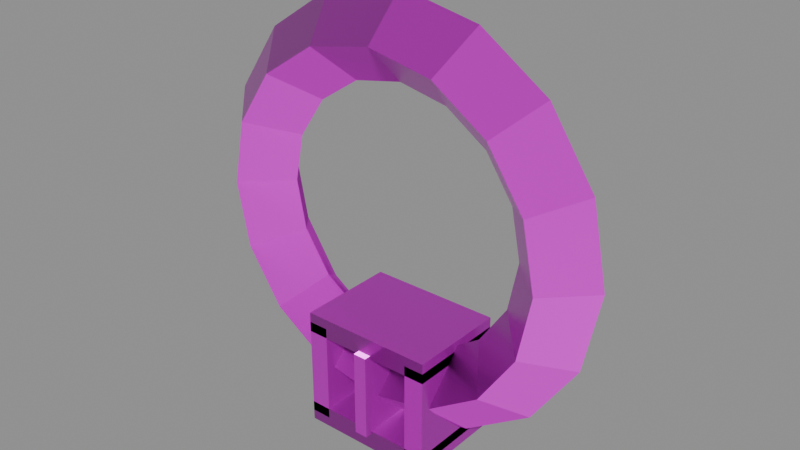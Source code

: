# Source: mdl_pieza_correa.blend  (saved by Blender 5.3.31; exported with 4.5.12 LTS)
import bpy
from mathutils import Matrix  # noqa: F401  (used for matrix-valued properties, if any)

bpy.ops.wm.read_factory_settings(use_empty=True)
scene = bpy.context.scene
scene.name = 'Scene'

# ---- images (referenced by path relative to the original .blend; pixels are not part of the script)
import os
ASSET_DIR = os.environ.get("B2B_ASSET_DIR", "")  # directory of the original .blend (textures are referenced by path, not embedded)
HERE = os.path.dirname(os.path.abspath(__file__))  # packed textures are extracted next to this script under _unpacked/

def load_image(name, relpath, width, height, colorspace="sRGB"):
    """Load a texture the original file referenced (path relative to the .blend, or extracted next to this script)."""
    p = next((c for c in (os.path.join(HERE, relpath), os.path.join(ASSET_DIR, relpath)) if relpath and os.path.exists(c)), "")
    if p:
        img = bpy.data.images.load(p, check_existing=True)
        img.name = name
    else:  # same state as the original file: an image datablock whose file is absent (Cycles renders it pink)
        img = bpy.data.images.new(name, width, height)
        img.source = "FILE"
        img.filepath = "//" + (relpath or name)
    img.colorspace_settings.name = colorspace
    return img
img_tex_cuero_correa_color_png = load_image('tex_cuero_correa_color.png', 'tex_cuero_correa_color.png', 1024, 1024, 'sRGB')
img_tex_cuero_correa_rugosidad_png = load_image('tex_cuero_correa_rugosidad.png', 'tex_cuero_correa_rugosidad.png', 1024, 1024, 'Non-Color')
img_tex_cuero_correa_metalico_png = load_image('tex_cuero_correa_metalico.png', 'tex_cuero_correa_metalico.png', 1024, 1024, 'Non-Color')
img_tex_cuero_correa_normal_png = load_image('tex_cuero_correa_normal.png', 'tex_cuero_correa_normal.png', 1024, 1024, 'Non-Color')
img_tex_metal_acero_color_png = load_image('tex_metal_acero_color.png', 'tex_metal_acero_color.png', 1024, 1024, 'sRGB')
img_tex_metal_acero_rugosidad_png = load_image('tex_metal_acero_rugosidad.png', 'tex_metal_acero_rugosidad.png', 1024, 1024, 'Non-Color')
img_tex_metal_acero_metalico_png = load_image('tex_metal_acero_metalico.png', 'tex_metal_acero_metalico.png', 1024, 1024, 'Non-Color')
img_tex_metal_acero_normal_png = load_image('tex_metal_acero_normal.png', 'tex_metal_acero_normal.png', 1024, 1024, 'Non-Color')
img_tex_metal_oro_pulido_color_png = load_image('tex_metal_oro_pulido_color.png', 'tex_metal_oro_pulido_color.png', 1024, 1024, 'sRGB')
img_tex_metal_oro_pulido_rugosidad_png = load_image('tex_metal_oro_pulido_rugosidad.png', 'tex_metal_oro_pulido_rugosidad.png', 1024, 1024, 'Non-Color')
img_tex_metal_oro_pulido_metalico_png = load_image('tex_metal_oro_pulido_metalico.png', 'tex_metal_oro_pulido_metalico.png', 1024, 1024, 'Non-Color')
img_tex_metal_oro_pulido_normal_png = load_image('tex_metal_oro_pulido_normal.png', 'tex_metal_oro_pulido_normal.png', 1024, 1024, 'Non-Color')

# ---- materials (node trees are filled in below, after node groups)
mat_cuero_correa = bpy.data.materials.new('cuero_correa')
mat_metal_acero = bpy.data.materials.new('metal_acero')
mat_metal_oro_pulido = bpy.data.materials.new('metal_oro_pulido')

# ---- material node trees
mat_cuero_correa.use_nodes = True; mat_cuero_correa.node_tree.nodes.clear()
_N = mat_cuero_correa.node_tree.nodes; _L = mat_cuero_correa.node_tree.links
n0 = _N.new('ShaderNodeBsdfPrincipled'); n0.name = 'Principled BSDF'; n0.location = (-200, 100)
n0.inputs[10].default_value = 0.005
n1 = _N.new('ShaderNodeOutputMaterial'); n1.name = 'Material Output'; n1.location = (200, 100)
n2 = _N.new('ShaderNodeTexImage'); n2.name = 'Image Texture'; n2.location = (0, 0)
n2.image = img_tex_cuero_correa_color_png
n3 = _N.new('ShaderNodeTexImage'); n3.name = 'Image Texture.001'; n3.location = (0, 0)
n3.image = img_tex_cuero_correa_rugosidad_png
n4 = _N.new('ShaderNodeTexImage'); n4.name = 'Image Texture.002'; n4.location = (0, 0)
n4.image = img_tex_cuero_correa_metalico_png
n5 = _N.new('ShaderNodeNormalMap'); n5.name = 'Normal Map'; n5.location = (0, 0)
n5.width = 160
n6 = _N.new('ShaderNodeTexImage'); n6.name = 'Image Texture.003'; n6.location = (0, 0)
n6.image = img_tex_cuero_correa_normal_png
_L.new(n0.outputs[0], n1.inputs[0])
_L.new(n2.outputs[0], n0.inputs[0])
_L.new(n3.outputs[0], n0.inputs[2])
_L.new(n4.outputs[0], n0.inputs[1])
_L.new(n6.outputs[0], n5.inputs[1])
_L.new(n5.outputs[0], n0.inputs[5])
n1.is_active_output = True
mat_metal_acero.use_nodes = True; mat_metal_acero.node_tree.nodes.clear()
_N = mat_metal_acero.node_tree.nodes; _L = mat_metal_acero.node_tree.links
n0 = _N.new('ShaderNodeBsdfPrincipled'); n0.name = 'Principled BSDF'; n0.location = (-200, 100)
n0.inputs[10].default_value = 0.005
n1 = _N.new('ShaderNodeOutputMaterial'); n1.name = 'Material Output'; n1.location = (200, 100)
n2 = _N.new('ShaderNodeTexImage'); n2.name = 'Image Texture'; n2.location = (0, 0)
n2.image = img_tex_metal_acero_color_png
n3 = _N.new('ShaderNodeTexImage'); n3.name = 'Image Texture.001'; n3.location = (0, 0)
n3.image = img_tex_metal_acero_rugosidad_png
n4 = _N.new('ShaderNodeTexImage'); n4.name = 'Image Texture.002'; n4.location = (0, 0)
n4.image = img_tex_metal_acero_metalico_png
n5 = _N.new('ShaderNodeNormalMap'); n5.name = 'Normal Map'; n5.location = (0, 0)
n5.width = 160
n6 = _N.new('ShaderNodeTexImage'); n6.name = 'Image Texture.003'; n6.location = (0, 0)
n6.image = img_tex_metal_acero_normal_png
_L.new(n0.outputs[0], n1.inputs[0])
_L.new(n2.outputs[0], n0.inputs[0])
_L.new(n3.outputs[0], n0.inputs[2])
_L.new(n4.outputs[0], n0.inputs[1])
_L.new(n6.outputs[0], n5.inputs[1])
_L.new(n5.outputs[0], n0.inputs[5])
n1.is_active_output = True
mat_metal_oro_pulido.use_nodes = True; mat_metal_oro_pulido.node_tree.nodes.clear()
_N = mat_metal_oro_pulido.node_tree.nodes; _L = mat_metal_oro_pulido.node_tree.links
n0 = _N.new('ShaderNodeBsdfPrincipled'); n0.name = 'Principled BSDF'; n0.location = (-200, 100)
n0.inputs[10].default_value = 0.005
n1 = _N.new('ShaderNodeOutputMaterial'); n1.name = 'Material Output'; n1.location = (200, 100)
n2 = _N.new('ShaderNodeTexImage'); n2.name = 'Image Texture'; n2.location = (0, 0)
n2.image = img_tex_metal_oro_pulido_color_png
n3 = _N.new('ShaderNodeTexImage'); n3.name = 'Image Texture.001'; n3.location = (0, 0)
n3.image = img_tex_metal_oro_pulido_rugosidad_png
n4 = _N.new('ShaderNodeTexImage'); n4.name = 'Image Texture.002'; n4.location = (0, 0)
n4.image = img_tex_metal_oro_pulido_metalico_png
n5 = _N.new('ShaderNodeNormalMap'); n5.name = 'Normal Map'; n5.location = (0, 0)
n5.width = 160
n6 = _N.new('ShaderNodeTexImage'); n6.name = 'Image Texture.003'; n6.location = (0, 0)
n6.image = img_tex_metal_oro_pulido_normal_png
_L.new(n0.outputs[0], n1.inputs[0])
_L.new(n2.outputs[0], n0.inputs[0])
_L.new(n3.outputs[0], n0.inputs[2])
_L.new(n4.outputs[0], n0.inputs[1])
_L.new(n6.outputs[0], n5.inputs[1])
_L.new(n5.outputs[0], n0.inputs[5])
n1.is_active_output = True

# ---- meshes
me_cuero_correa = bpy.data.meshes.new('cuero_correa')
me_cuero_correa.from_pydata([(0.62, 0.0, 0.6), (0.5, -0.12, 0.6), (0.38, -1.47e-17, 0.6), (0.5, 0.12, 0.6), (0.5728, 1.791e-08, 0.8373), (0.4619, -0.12, 0.7913), (0.3511, 1.098e-08, 0.7454), (0.4619, 0.12, 0.7913), (0.4384, 3.31e-08, 1.038), (0.3536, -0.12, 0.9536), (0.2687, 2.029e-08, 0.8687), (0.3536, 0.12, 0.9536), (0.2373, 4.325e-08, 1.173), (0.1913, -0.12, 1.062), (0.1454, 2.651e-08, 0.9511), (0.1913, 0.12, 1.062), (4.681e-08, 4.681e-08, 1.22), (3.775e-08, -0.12, 1.1), (2.869e-08, 2.869e-08, 0.98), (3.775e-08, 0.12, 1.1), (-0.2373, 4.325e-08, 1.173), (-0.1913, -0.12, 1.062), (-0.1454, 2.651e-08, 0.9511), (-0.1913, 0.12, 1.062), (-0.4384, 3.31e-08, 1.038), (-0.3536, -0.12, 0.9536), (-0.2687, 2.029e-08, 0.8687), (-0.3536, 0.12, 0.9536), (-0.5728, 1.791e-08, 0.8373), (-0.4619, -0.12, 0.7913), (-0.3511, 1.098e-08, 0.7454), (-0.4619, 0.12, 0.7913), (-0.62, 4.092e-15, 0.6), (-0.5, -0.12, 0.6), (-0.38, 2.493e-15, 0.6), (-0.5, 0.12, 0.6), (-0.5728, -1.791e-08, 0.3627), (-0.4619, -0.12, 0.4087), (-0.3511, -1.098e-08, 0.4546), (-0.4619, 0.12, 0.4087), (-0.4384, -3.31e-08, 0.1616), (-0.3536, -0.12, 0.2464), (-0.2687, -2.029e-08, 0.3313), (-0.3536, 0.12, 0.2464), (-0.2373, -4.325e-08, 0.02719), (-0.1913, -0.12, 0.1381), (-0.1454, -2.651e-08, 0.2489), (-0.1913, 0.12, 0.1381), (4.681e-08, -4.681e-08, -0.02), (3.775e-08, -0.12, 0.1), (2.869e-08, -2.869e-08, 0.22), (3.775e-08, 0.12, 0.1), (0.2373, -4.325e-08, 0.02719), (0.1913, -0.12, 0.1381), (0.1454, -2.651e-08, 0.2489), (0.1913, 0.12, 0.1381), (0.4384, -3.31e-08, 0.1616), (0.3536, -0.12, 0.2464), (0.2687, -2.029e-08, 0.3313), (0.3536, 0.12, 0.2464), (0.5728, -1.791e-08, 0.3627), (0.4619, -0.12, 0.4087), (0.3511, -1.098e-08, 0.4546), (0.4619, 0.12, 0.4087)], [], [(0, 4, 5, 1), (1, 5, 6, 2), (2, 6, 7, 3), (3, 7, 4, 0), (4, 8, 9, 5), (5, 9, 10, 6), (6, 10, 11, 7), (7, 11, 8, 4), (8, 12, 13, 9), (9, 13, 14, 10), (10, 14, 15, 11), (11, 15, 12, 8), (12, 16, 17, 13), (13, 17, 18, 14), (14, 18, 19, 15), (15, 19, 16, 12), (16, 20, 21, 17), (17, 21, 22, 18), (18, 22, 23, 19), (19, 23, 20, 16), (20, 24, 25, 21), (21, 25, 26, 22), (22, 26, 27, 23), (23, 27, 24, 20), (24, 28, 29, 25), (25, 29, 30, 26), (26, 30, 31, 27), (27, 31, 28, 24), (28, 32, 33, 29), (29, 33, 34, 30), (30, 34, 35, 31), (31, 35, 32, 28), (32, 36, 37, 33), (33, 37, 38, 34), (34, 38, 39, 35), (35, 39, 36, 32), (36, 40, 41, 37), (37, 41, 42, 38), (38, 42, 43, 39), (39, 43, 40, 36), (40, 44, 45, 41), (41, 45, 46, 42), (42, 46, 47, 43), (43, 47, 44, 40), (44, 48, 49, 45), (45, 49, 50, 46), (46, 50, 51, 47), (47, 51, 48, 44), (48, 52, 53, 49), (49, 53, 54, 50), (50, 54, 55, 51), (51, 55, 52, 48), (52, 56, 57, 53), (53, 57, 58, 54), (54, 58, 59, 55), (55, 59, 56, 52), (56, 60, 61, 57), (57, 61, 62, 58), (58, 62, 63, 59), (59, 63, 60, 56), (60, 0, 1, 61), (61, 1, 2, 62), (62, 2, 3, 63), (63, 3, 0, 60)])
_uv = me_cuero_correa.uv_layers.new(name='UVMap')
_uv.uv.foreach_set('vector', [0.01976, 0.6496, 0.06386, 0.5587, 0.1253, 0.597, 0.08971, 0.6703, 0.4786, 0.3094, 0.4625, 0.2295, 0.5346, 0.2228, 0.5468, 0.2834, 0.5778, 0.6479, 0.5507, 0.5922, 0.6121, 0.5539, 0.6477, 0.6272, 0.2791, 0.1238, 0.2074, 0.08514, 0.2348, 0.01817, 0.3237, 0.0661, 0.06386, 0.5587, 0.1299, 0.4941, 0.1785, 0.5449, 0.1253, 0.597, 0.4625, 0.2295, 0.4733, 0.1558, 0.5428, 0.1667, 0.5346, 0.2228, 0.5507, 0.5922, 0.5103, 0.5526, 0.5589, 0.5018, 0.6121, 0.5539, 0.2074, 0.08514, 0.1337, 0.07393, 0.1435, 0.004266, 0.2348, 0.01817, 0.1299, 0.4941, 0.2077, 0.4654, 0.2413, 0.5217, 0.1785, 0.5449, 0.4733, 0.1558, 0.5092, 0.09931, 0.5701, 0.1238, 0.5428, 0.1667, 0.5103, 0.5526, 0.4625, 0.535, 0.4961, 0.4786, 0.5589, 0.5018, 0.1337, 0.07393, 0.06921, 0.09186, 0.06351, 0.02651, 0.1435, 0.004266, 0.5079, 0.04215, 0.5769, 0.004266, 0.5649, 0.06876, 0.5092, 0.09931, 0.5092, 0.09931, 0.5649, 0.06876, 0.6124, 0.1006, 0.5701, 0.1238, 0.1235, 0.1098, 0.08896, 0.1435, 0.02376, 0.1362, 0.06921, 0.09186, 0.06921, 0.09186, 0.02376, 0.1362, 0.007155, 0.0815, 0.06351, 0.02651, 0.5769, 0.004266, 0.6599, 0.004266, 0.6318, 0.06876, 0.5649, 0.06876, 0.7103, 0.4786, 0.769, 0.5108, 0.7133, 0.5539, 0.6687, 0.5294, 0.08896, 0.1435, 0.07414, 0.1922, 0.004266, 0.2002, 0.02376, 0.1362, 0.45, 0.5161, 0.3913, 0.5483, 0.3357, 0.5053, 0.4084, 0.4654, 0.6599, 0.004266, 0.7442, 0.04215, 0.6998, 0.09931, 0.6318, 0.06876, 0.769, 0.5108, 0.8139, 0.5703, 0.7475, 0.5991, 0.7133, 0.5539, 0.07414, 0.1922, 0.0813, 0.2484, 0.01368, 0.2742, 0.004266, 0.2002, 0.3913, 0.5483, 0.3464, 0.6078, 0.28, 0.5791, 0.3357, 0.5053, 0.7442, 0.04215, 0.817, 0.1121, 0.7585, 0.1558, 0.6998, 0.09931, 0.8139, 0.5703, 0.8382, 0.6481, 0.7659, 0.6582, 0.7475, 0.5991, 0.0813, 0.2484, 0.1093, 0.3035, 0.05058, 0.3468, 0.01368, 0.2742, 0.3464, 0.6078, 0.3221, 0.6856, 0.2499, 0.6755, 0.28, 0.5791, 0.817, 0.1121, 0.8672, 0.2036, 0.799, 0.2295, 0.7585, 0.1558, 0.8382, 0.6481, 0.8382, 0.7322, 0.7659, 0.7221, 0.7659, 0.6582, 0.1093, 0.3035, 0.154, 0.3493, 0.1093, 0.407, 0.05058, 0.3468, 0.3221, 0.6856, 0.3221, 0.7697, 0.2499, 0.7798, 0.2499, 0.6755, 0.8672, 0.2036, 0.8871, 0.3026, 0.8151, 0.3094, 0.799, 0.2295, 0.8382, 0.7322, 0.8139, 0.8099, 0.7475, 0.7812, 0.7659, 0.7221, 0.154, 0.3493, 0.2085, 0.3787, 0.181, 0.4456, 0.1093, 0.407, 0.3221, 0.7697, 0.3464, 0.8474, 0.28, 0.8762, 0.2499, 0.7798, 0.8871, 0.3026, 0.8738, 0.3941, 0.8043, 0.3831, 0.8151, 0.3094, 0.8139, 0.8099, 0.769, 0.8694, 0.7133, 0.8264, 0.7475, 0.7812, 0.2085, 0.3787, 0.2645, 0.3872, 0.2547, 0.4568, 0.181, 0.4456, 0.3464, 0.8474, 0.3913, 0.9069, 0.3357, 0.9499, 0.28, 0.8762, 0.8738, 0.3941, 0.8292, 0.4641, 0.7684, 0.4396, 0.8043, 0.3831, 0.769, 0.8694, 0.7103, 0.9016, 0.6687, 0.8508, 0.7133, 0.8264, 0.2645, 0.3872, 0.3135, 0.3736, 0.3192, 0.4389, 0.2547, 0.4568, 0.3913, 0.9069, 0.45, 0.9391, 0.4084, 0.9899, 0.3357, 0.9499, 0.2077, 0.9957, 0.1299, 0.984, 0.1785, 0.94, 0.2413, 0.9494, 0.7684, 0.4396, 0.7127, 0.4701, 0.7247, 0.4056, 0.767, 0.3824, 0.4625, 0.8601, 0.5103, 0.8529, 0.5589, 0.8969, 0.4961, 0.9063, 0.3192, 0.4389, 0.3646, 0.3946, 0.4298, 0.4018, 0.3735, 0.4568, 0.1299, 0.984, 0.06386, 0.9338, 0.1253, 0.8995, 0.1785, 0.94, 0.7127, 0.4701, 0.6458, 0.4701, 0.6739, 0.4056, 0.7247, 0.4056, 0.5103, 0.8529, 0.5507, 0.8221, 0.6121, 0.8564, 0.5589, 0.8969, 0.3646, 0.3946, 0.3841, 0.3305, 0.454, 0.3225, 0.4298, 0.4018, 0.06386, 0.9338, 0.01976, 0.8525, 0.08971, 0.834, 0.1253, 0.8995, 0.6458, 0.4701, 0.5778, 0.4396, 0.6222, 0.3824, 0.6739, 0.4056, 0.5507, 0.8221, 0.5778, 0.7723, 0.6477, 0.7909, 0.6121, 0.8564, 0.3841, 0.3305, 0.3747, 0.2566, 0.4423, 0.2308, 0.454, 0.3225, 0.01976, 0.8525, 0.004266, 0.7528, 0.07722, 0.7535, 0.08971, 0.834, 0.5778, 0.4396, 0.5191, 0.3831, 0.5776, 0.3395, 0.6222, 0.3824, 0.5778, 0.7723, 0.5873, 0.7111, 0.6602, 0.7104, 0.6477, 0.7909, 0.3747, 0.2566, 0.3378, 0.184, 0.3966, 0.1408, 0.4423, 0.2308, 0.004266, 0.7528, 0.01976, 0.6496, 0.08971, 0.6703, 0.07722, 0.7535, 0.5191, 0.3831, 0.4786, 0.3094, 0.5468, 0.2834, 0.5776, 0.3395, 0.5873, 0.7111, 0.5778, 0.6479, 0.6477, 0.6272, 0.6602, 0.7104, 0.3378, 0.184, 0.2791, 0.1238, 0.3237, 0.0661, 0.3966, 0.1408])
me_cuero_correa.materials.append(mat_cuero_correa)
me_cuero_correa.update()
me_metal_acero = bpy.data.meshes.new('metal_acero')
me_metal_acero.from_pydata([(-0.2, -0.15, 0.24), (-0.2, -0.15, 0.3), (-0.2, 0.15, 0.24), (-0.2, 0.15, 0.3), (0.2, -0.15, 0.24), (0.2, -0.15, 0.3), (0.2, 0.15, 0.24), (0.2, 0.15, 0.3), (-0.2, -0.15, -0.06), (-0.2, -0.15, 0.0), (-0.2, 0.15, -0.06), (-0.2, 0.15, 0.0), (0.2, -0.15, -0.06), (0.2, -0.15, 0.0), (0.2, 0.15, -0.06), (0.2, 0.15, 0.0), (-0.2, -0.15, -0.03), (-0.2, -0.15, 0.27), (-0.2, 0.15, -0.03), (-0.2, 0.15, 0.27), (-0.14, -0.15, -0.03), (-0.14, -0.15, 0.27), (-0.14, 0.15, -0.03), (-0.14, 0.15, 0.27), (0.14, -0.15, -0.03), (0.14, -0.15, 0.27), (0.14, 0.15, -0.03), (0.14, 0.15, 0.27), (0.2, -0.15, -0.03), (0.2, -0.15, 0.27), (0.2, 0.15, -0.03), (0.2, 0.15, 0.27)], [], [(0, 1, 3, 2), (2, 3, 7, 6), (6, 7, 5, 4), (4, 5, 1, 0), (2, 6, 4, 0), (7, 3, 1, 5), (8, 9, 11, 10), (10, 11, 15, 14), (14, 15, 13, 12), (12, 13, 9, 8), (10, 14, 12, 8), (15, 11, 9, 13), (16, 17, 19, 18), (18, 19, 23, 22), (22, 23, 21, 20), (20, 21, 17, 16), (18, 22, 20, 16), (23, 19, 17, 21), (24, 25, 27, 26), (26, 27, 31, 30), (30, 31, 29, 28), (28, 29, 25, 24), (26, 30, 28, 24), (31, 27, 25, 29)])
_uv = me_metal_acero.uv_layers.new(name='UVMap')
_uv.uv.foreach_set('vector', [0.3051, 0.9006, 0.258, 0.9006, 0.258, 0.6653, 0.3051, 0.6653, 0.8059, 0.3213, 0.7589, 0.3213, 0.7589, 0.007554, 0.8059, 0.007554, 0.3672, 0.9006, 0.3202, 0.9006, 0.3202, 0.6653, 0.3672, 0.6653, 0.8059, 0.6502, 0.7589, 0.6502, 0.7589, 0.3364, 0.8059, 0.3364, 0.2429, 0.007554, 0.2429, 0.3213, 0.007554, 0.3213, 0.007554, 0.007554, 0.4933, 0.007554, 0.4933, 0.3213, 0.258, 0.3213, 0.258, 0.007554, 0.9924, 0.4933, 0.9454, 0.4933, 0.9454, 0.258, 0.9924, 0.258, 0.8681, 0.3213, 0.821, 0.3213, 0.821, 0.007554, 0.8681, 0.007554, 0.9924, 0.7437, 0.9454, 0.7437, 0.9454, 0.5084, 0.9924, 0.5084, 0.8681, 0.6502, 0.821, 0.6502, 0.821, 0.3364, 0.8681, 0.3364, 0.2429, 0.3364, 0.2429, 0.6502, 0.007554, 0.6502, 0.007554, 0.3364, 0.4933, 0.3364, 0.4933, 0.6502, 0.258, 0.6502, 0.258, 0.3364, 0.7437, 0.2429, 0.5084, 0.2429, 0.5084, 0.007554, 0.7437, 0.007554, 0.3823, 0.9006, 0.3823, 0.6653, 0.4294, 0.6653, 0.4294, 0.9006, 0.7437, 0.4933, 0.5084, 0.4933, 0.5084, 0.258, 0.7437, 0.258, 0.4445, 0.9006, 0.4445, 0.6653, 0.4916, 0.6653, 0.4916, 0.9006, 0.8681, 0.9006, 0.821, 0.9006, 0.821, 0.6653, 0.8681, 0.6653, 0.8059, 0.9006, 0.7589, 0.9006, 0.7589, 0.6653, 0.8059, 0.6653, 0.7437, 0.7437, 0.5084, 0.7437, 0.5084, 0.5084, 0.7437, 0.5084, 0.8832, 0.2429, 0.8832, 0.007554, 0.9303, 0.007554, 0.9303, 0.2429, 0.2429, 0.9006, 0.007554, 0.9006, 0.007554, 0.6653, 0.2429, 0.6653, 0.8832, 0.4933, 0.8832, 0.258, 0.9303, 0.258, 0.9303, 0.4933, 0.9303, 0.7437, 0.8832, 0.7437, 0.8832, 0.5084, 0.9303, 0.5084, 0.9924, 0.2429, 0.9454, 0.2429, 0.9454, 0.007554, 0.9924, 0.007554])
me_metal_acero.materials.append(mat_metal_acero)
me_metal_acero.update()
me_metal_oro_pulido = bpy.data.meshes.new('metal_oro_pulido')
me_metal_oro_pulido.from_pydata([(-0.02, -0.17, -0.01), (-0.02, -0.17, 0.25), (-0.02, 0.17, -0.01), (-0.02, 0.17, 0.25), (0.02, -0.17, -0.01), (0.02, -0.17, 0.25), (0.02, 0.17, -0.01), (0.02, 0.17, 0.25)], [], [(0, 1, 3, 2), (2, 3, 7, 6), (6, 7, 5, 4), (4, 5, 1, 0), (2, 6, 4, 0), (7, 3, 1, 5)])
_uv = me_metal_oro_pulido.uv_layers.new(name='UVMap')
_uv.uv.foreach_set('vector', [0.4251, 0.5548, 0.003347, 0.5548, 0.003347, 0.003347, 0.4251, 0.003347, 0.003347, 0.9833, 0.003347, 0.5615, 0.06823, 0.5615, 0.06823, 0.9833, 0.8535, 0.5548, 0.4318, 0.5548, 0.4318, 0.003347, 0.8535, 0.003347, 0.07492, 0.9833, 0.07492, 0.5615, 0.1398, 0.5615, 0.1398, 0.9833, 0.9251, 0.5548, 0.8602, 0.5548, 0.8602, 0.003347, 0.9251, 0.003347, 0.9967, 0.5548, 0.9318, 0.5548, 0.9318, 0.003347, 0.9967, 0.003347])
me_metal_oro_pulido.materials.append(mat_metal_oro_pulido)
me_metal_oro_pulido.update()

# ---- objects
ob_cuero_correa = bpy.data.objects.new('cuero_correa', me_cuero_correa)
ob_metal_acero = bpy.data.objects.new('metal_acero', me_metal_acero)
ob_metal_oro_pulido = bpy.data.objects.new('metal_oro_pulido', me_metal_oro_pulido)

# ---- transforms, parenting, visibility, modifiers, constraints
ob_cuero_correa.location = (0.0, 0.0, 0.0)
ob_metal_acero.location = (0.0, 0.0, 0.0)
ob_metal_oro_pulido.location = (0.0, 0.0, 0.0)

# ---- collection membership
scene.collection.objects.link(ob_cuero_correa)
scene.collection.objects.link(ob_metal_acero)
scene.collection.objects.link(ob_metal_oro_pulido)

# ---- scene / render settings (as saved in the file)
scene.frame_start = 1; scene.frame_end = 250; scene.frame_set(1)
scene.render.engine = 'BLENDER_EEVEE_NEXT'
scene.render.bake_bias = 0.0
scene.render.bake_samples = 0
scene.render.compositor_device = 'GPU'
scene.eevee.use_volume_custom_range = False
scene.eevee.fast_gi_thickness_near = 0.1
scene.eevee.fast_gi_thickness_far = 0.0
scene.eevee.ray_tracing_options.screen_trace_thickness = 0.1
bpy.context.view_layer.update()

# ---- added for rendering (the .blend has no active camera and no usable light): camera, sun + grey world if the file has none
cam_auto = bpy.data.cameras.new('AutoCamera')
cam_auto.lens = 50.0
cam_auto.sensor_width = 36.0
cam_auto.clip_end = 1000.0
ob_auto_camera = bpy.data.objects.new('AutoCamera', cam_auto)
scene.collection.objects.link(ob_auto_camera)
ob_auto_camera.location = (1.67861, -2.01434, 1.92289)
ob_auto_camera.rotation_euler = (1.09748, -7.21219e-08, 0.694738)
scene.camera = ob_auto_camera
light_auto_sun = bpy.data.lights.new('AutoSun', 'SUN')
light_auto_sun.energy = 3.0
light_auto_sun.angle = 0.0523599
ob_auto_sun = bpy.data.objects.new('AutoSun', light_auto_sun)
scene.collection.objects.link(ob_auto_sun)
ob_auto_sun.rotation_euler = (0.872665, 0.174533, 0.523599)
if scene.world is None:
    world_auto = bpy.data.worlds.new('AutoWorld')
    world_auto.color = (0.3, 0.3, 0.3)
    scene.world = world_auto
bpy.context.view_layer.update()
